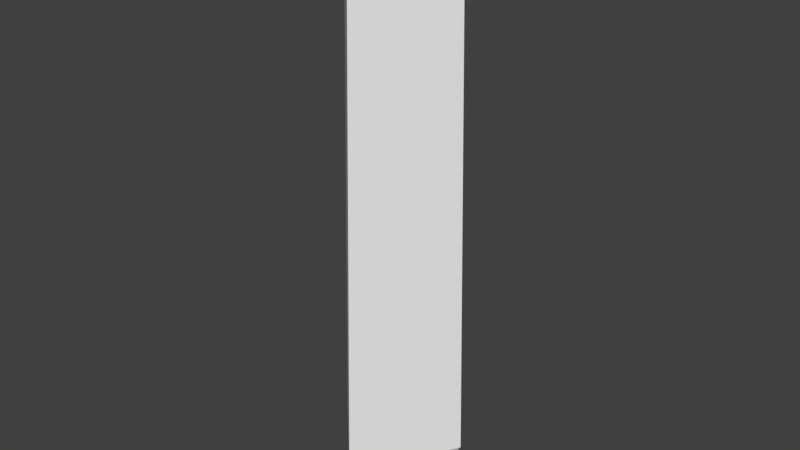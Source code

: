 # Source: huf_upperarm.blend  (saved by Blender 2.81.16; exported with 4.5.12 LTS)
import bpy
from mathutils import Matrix  # noqa: F401  (used for matrix-valued properties, if any)

bpy.ops.wm.read_factory_settings(use_empty=True)
scene = bpy.context.scene
scene.name = 'Scene'

# ---- collections
col_collection_1 = bpy.data.collections.new('Collection 1'); scene.collection.children.link(col_collection_1)

# ---- materials (node trees are filled in below, after node groups)
mat_standard = bpy.data.materials.new('Standard')
mat_standard.alpha_threshold = 0.0
mat_standard.use_transparent_shadow = False
mat_standard.specular_color = (0.0, 0.0, 0.0)
mat_standard.roughness = 0.5

# ---- material node trees

# ---- world
world_world = bpy.data.worlds.new('World'); scene.world = world_world
world_world.color = (0.05088, 0.05088, 0.05088)
world_world.use_sun_shadow = False
world_world.sun_shadow_jitter_overblur = 0.0
world_world.cycles.sampling_method = 'MANUAL'

# ---- meshes
me_geometry_n25626 = bpy.data.meshes.new('Geometry_n25626')
me_geometry_n25626.from_pydata([(3.051, 23.55, 3.324), (0.07365, 22.61, 0.2333), (3.052, -0.2713, 3.915), (6.011, 22.7, 0.2333), (6.491, 0.8494, 0.2244), (3.051, 24.69, 0.2265), (3.052, -0.2713, -3.217), (-0.4081, -0.09459, 0.2244), (3.051, 22.27, -2.644), (4.175, -2.69, 0.3839)], [], [(8, 1, 5), (0, 5, 1), (3, 5, 0), (6, 3, 4), (8, 5, 3), (1, 6, 7), (8, 6, 1), (9, 6, 4), (7, 6, 9), (1, 2, 0), (9, 4, 2), (3, 2, 4), (6, 8, 3), (2, 7, 9), (2, 1, 7), (0, 2, 3)])
_uv = me_geometry_n25626.uv_layers.new(name='UVMap')
_uv.uv.foreach_set('vector', [0.5809, 0.372, 0.406, 0.3699, 0.4877, 0.2764, 0.4027, 0.1906, 0.4877, 0.2764, 0.406, 0.3699, 0.5809, 0.1972, 0.4877, 0.2764, 0.4027, 0.1906, 0.0001784, 0.8143, 0.1857, 0.1906, 0.1857, 0.7829, 0.5809, 0.372, 0.4877, 0.2764, 0.5809, 0.1972, 0.0001784, 0.987, 0.6243, 0.8147, 0.6243, 0.9998, 0.01622, 0.8284, 0.6243, 0.8147, 0.0001784, 0.987, 0.2864, 0.2879, 0.188, 0.4034, 0.186, 0.1906, 0.4024, 0.4112, 0.188, 0.4034, 0.2864, 0.2879, 0.03394, 0.01304, 0.6581, 0.1902, 0.0001784, 0.1758, 0.2864, 0.2879, 0.186, 0.1906, 0.4024, 0.1925, 0.6842, 0.02695, 0.8473, 0.6583, 0.6584, 0.6187, 0.0001784, 0.8143, 0.02702, 0.2066, 0.1857, 0.1906, 0.4024, 0.1925, 0.4024, 0.4112, 0.2864, 0.2879, 0.6581, 0.1902, 0.03394, 0.01304, 0.6581, 0.0001784, 0.8473, 0.0001784, 0.8473, 0.6583, 0.6842, 0.02695])
me_geometry_n25626.materials.append(mat_standard)
me_geometry_n25626.use_remesh_preserve_volume = False
me_geometry_n25626.use_remesh_preserve_attributes = False
me_geometry_n25626.use_mirror_vertex_groups = False
me_geometry_n25626.update()

# ---- objects
ob_foot__6 = bpy.data.objects.new('foot (6)', me_geometry_n25626)

# ---- transforms, parenting, visibility, modifiers, constraints
ob_foot__6.location = (0.0, 0.0, 0.0)
ob_foot__6.rotation_euler = (1.571, -0.0, 0.0)
ob_foot__6.lineart.crease_threshold = 0.0

# ---- collection membership
col_collection_1.objects.link(ob_foot__6)

# ---- scene / render settings (as saved in the file)
scene.frame_start = 1; scene.frame_end = 250; scene.frame_set(1)
scene.render.engine = 'BLENDER_EEVEE_NEXT'
scene.render.resolution_percentage = 50
scene.render.dither_intensity = 0.0
scene.cycles.use_denoising = False
scene.cycles.samples = 128
scene.cycles.sampling_pattern = 'TABULATED_SOBOL'
scene.cycles.use_adaptive_sampling = False
scene.cycles.use_light_tree = False
scene.cycles.blur_glossy = 0.0
scene.cycles.sample_clamp_indirect = 0.0
scene.view_settings.view_transform = 'Standard'
bpy.context.view_layer.update()

# ---- added for rendering (the .blend has no active camera and no usable light): camera, sun
cam_auto = bpy.data.cameras.new('AutoCamera')
cam_auto.lens = 50.0
cam_auto.sensor_width = 36.0
cam_auto.clip_end = 1000.0
ob_auto_camera = bpy.data.objects.new('AutoCamera', cam_auto)
scene.collection.objects.link(ob_auto_camera)
ob_auto_camera.location = (29.9891, -32.6858, 32.5591)
ob_auto_camera.rotation_euler = (1.09748, -7.21219e-08, 0.694738)
scene.camera = ob_auto_camera
light_auto_sun = bpy.data.lights.new('AutoSun', 'SUN')
light_auto_sun.energy = 3.0
light_auto_sun.angle = 0.0523599
ob_auto_sun = bpy.data.objects.new('AutoSun', light_auto_sun)
scene.collection.objects.link(ob_auto_sun)
ob_auto_sun.rotation_euler = (0.872665, 0.174533, 0.523599)
bpy.context.view_layer.update()

